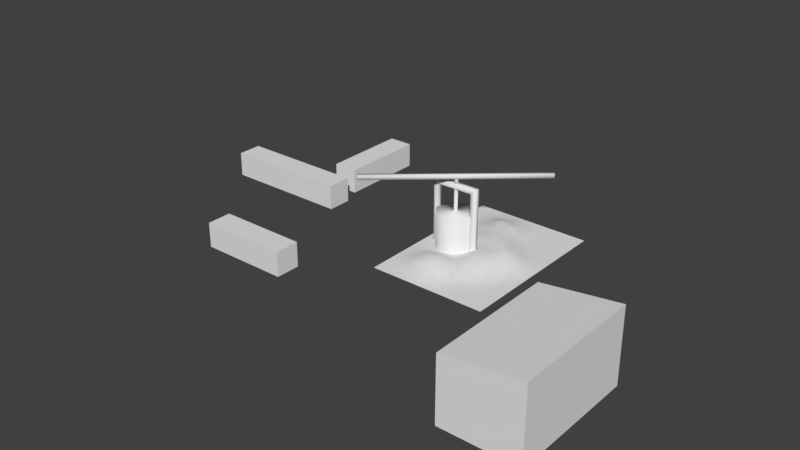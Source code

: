 # Source: Olaria.blend  (saved by Blender 2.79.0; exported with 4.5.12 LTS)
import bpy
from mathutils import Matrix  # noqa: F401  (used for matrix-valued properties, if any)

bpy.ops.wm.read_factory_settings(use_empty=True)
scene = bpy.context.scene
scene.name = 'Scene'

# ---- collections
col_collection_1 = bpy.data.collections.new('Collection 1'); scene.collection.children.link(col_collection_1)

# ---- world
world_world = bpy.data.worlds.new('World'); scene.world = world_world
world_world.color = (0.05088, 0.05088, 0.05088)
world_world.use_sun_shadow = False
world_world.sun_shadow_jitter_overblur = 0.0
world_world.cycles.sampling_method = 'MANUAL'

# ---- meshes
me_cube_001 = bpy.data.meshes.new('Cube.001')
me_cube_001.from_pydata([(-2.072, -1.998, -1.0), (-2.072, -1.998, 1.0), (-2.072, 5.11, -1.0), (-2.072, 5.11, 1.0), (-0.07155, -1.998, -1.0), (-0.07155, -1.998, 1.0), (-0.07155, 5.11, -1.0), (-0.07155, 5.11, 1.0), (0.5358, -5.484, -1.0), (0.5358, -5.484, 1.0), (-9.788, -5.484, -1.0), (-9.788, -5.484, 1.0), (0.5358, -3.484, -1.0), (0.5358, -3.484, 1.0), (-9.788, -3.484, -1.0), (-9.788, -3.484, 1.0), (5.062, -15.89, -1.0), (5.062, -15.89, 1.0), (-2.046, -15.89, -1.0), (-2.046, -15.89, 1.0), (5.062, -13.89, -1.0), (5.062, -13.89, 1.0), (-2.046, -13.89, -1.0), (-2.046, -13.89, 1.0)], [], [(0, 1, 3, 2), (2, 3, 7, 6), (6, 7, 5, 4), (4, 5, 1, 0), (2, 6, 4, 0), (7, 3, 1, 5), (8, 9, 11, 10), (10, 11, 15, 14), (14, 15, 13, 12), (12, 13, 9, 8), (10, 14, 12, 8), (15, 11, 9, 13), (16, 17, 19, 18), (18, 19, 23, 22), (22, 23, 21, 20), (20, 21, 17, 16), (18, 22, 20, 16), (23, 19, 17, 21)])
me_cube_001.use_remesh_preserve_volume = False
me_cube_001.use_remesh_preserve_attributes = False
me_cube_001.use_mirror_vertex_groups = False
me_cube_001.update()
me_cube = bpy.data.meshes.new('Cube')
me_cube.from_pydata([(-1.237, 3.072, -1.0), (-1.237, 3.072, 1.101), (1.305, -1.183, -1.0), (1.305, -1.183, 1.415), (1.305, 3.072, -1.0), (1.305, 3.072, 1.415), (-1.237, 2.588, -1.0), (-1.237, 2.033, -1.0), (-1.237, 2.588, 0.6113), (-1.237, 2.033, 0.6032), (-1.134, 2.588, 0.6113), (-1.134, 2.033, 0.6032), (-1.134, 2.033, -1.0), (-1.134, 2.588, -1.0), (-1.134, -1.078, 1.0), (-1.134, -1.078, -1.0), (-1.134, 2.938, 1.0), (-1.134, 2.938, -1.0), (1.188, 2.938, 1.314), (1.188, 2.938, -1.0), (1.188, -1.078, 1.314), (1.188, -1.078, -1.0), (-1.237, -1.183, -1.0), (-1.237, -1.183, 1.101)], [], [(0, 1, 5, 4), (4, 5, 3, 2), (14, 11, 10, 16), (9, 8, 10, 11), (7, 9, 11, 12), (13, 10, 8, 6), (12, 11, 14, 15), (13, 17, 16, 10), (16, 17, 19, 18), (18, 19, 21, 20), (15, 14, 20, 21), (1, 0, 6, 8), (9, 7, 22, 23), (9, 23, 1, 8), (2, 3, 23, 22), (1, 23, 3, 5), (16, 18, 20, 14)])
me_cube.use_remesh_preserve_volume = False
me_cube.use_remesh_preserve_attributes = False
me_cube.use_mirror_vertex_groups = False
me_cube.update()
me_cylinder = bpy.data.meshes.new('Cylinder')
me_cylinder.from_pydata([(0.0, 1.0, -1.0), (0.0, 1.0, 1.0), (0.5878, 0.809, -1.0), (0.5878, 0.809, 1.0), (0.9511, 0.309, -1.0), (0.9511, 0.309, 1.0), (0.9511, -0.309, -1.0), (0.9511, -0.309, 1.0), (0.5878, -0.809, -1.0), (0.5878, -0.809, 1.0), (-8.742e-08, -1.0, -1.0), (-8.742e-08, -1.0, 1.0), (-0.5878, -0.809, -1.0), (-0.5878, -0.809, 1.0), (-0.9511, -0.309, -1.0), (-0.9511, -0.309, 1.0), (-0.9511, 0.309, -1.0), (-0.9511, 0.309, 1.0), (-0.5878, 0.809, -1.0), (-0.5878, 0.809, 1.0), (0.06006, 0.08267, 1.0), (2.676e-08, 0.1022, 1.0), (0.09718, 0.03158, 1.0), (0.09718, -0.03158, 1.0), (0.06006, -0.08267, 1.0), (1.782e-08, -0.1022, 1.0), (-0.06006, -0.08267, 1.0), (-0.09718, -0.03158, 1.0), (-0.09718, 0.03158, 1.0), (-0.06006, 0.08267, 1.0), (0.06006, 0.08267, 2.199), (2.676e-08, 0.1022, 2.199), (0.09718, 0.03158, 2.199), (0.09718, -0.03158, 2.199), (0.06006, -0.08267, 2.199), (1.782e-08, -0.1022, 2.199), (-0.06006, -0.08267, 2.199), (-0.09718, -0.03158, 2.199), (-0.09718, 0.03158, 2.199), (-0.06006, 0.08267, 2.199), (0.9511, -0.1329, -1.0), (0.9511, -0.1329, 2.199), (0.9511, 0.1501, -1.0), (0.9511, 0.1501, 2.199), (1.234, -0.1329, -1.0), (1.234, -0.1329, 2.457), (1.234, 0.1501, -1.0), (-1.234, -0.1329, -1.0), (-1.234, -0.1329, 2.457), (-1.234, 0.1501, -1.0), (-1.234, 0.1501, 2.457), (-0.9511, -0.1329, -1.0), (-0.9511, -0.1329, 2.199), (-0.9511, 0.1501, -1.0), (-0.9511, 0.1501, 2.199), (1.234, 0.1501, 2.457), (0.06006, 0.08267, 2.457), (2.676e-08, 0.1022, 2.457), (0.09718, 0.03158, 2.457), (0.09718, -0.03158, 2.457), (0.06006, -0.08267, 2.457), (1.782e-08, -0.1022, 2.457), (-0.06006, -0.08267, 2.457), (-0.09718, -0.03158, 2.457), (-0.09718, 0.03158, 2.457), (-0.06006, 0.08267, 2.457), (0.06006, 0.08267, 2.717), (2.676e-08, 0.1022, 2.717), (0.09718, 0.03158, 2.717), (0.09718, -0.03158, 2.717), (0.06006, -0.08267, 2.717), (1.782e-08, -0.1022, 2.717), (-0.06006, -0.08267, 2.717), (-0.09718, -0.03158, 2.717), (-0.09718, 0.03158, 2.717), (-0.06006, 0.08267, 2.717), (3.454, 3.141, 2.717), (3.454, 3.141, 2.939), (3.6, 2.972, 2.717), (3.6, 2.972, 2.939), (-3.643, -3.017, 2.717), (-3.643, -3.017, 2.939), (-3.497, -3.186, 2.717), (-3.497, -3.186, 2.939)], [], [(0, 1, 3, 2), (2, 3, 5, 4), (4, 5, 7, 6), (6, 7, 9, 8), (8, 9, 11, 10), (10, 11, 13, 12), (12, 13, 15, 14), (14, 15, 17, 16), (7, 5, 22, 23), (16, 17, 19, 18), (18, 19, 1, 0), (48, 50, 49, 47), (23, 22, 32, 33), (5, 3, 20, 22), (1, 19, 29, 21), (19, 17, 28, 29), (17, 15, 27, 28), (15, 13, 26, 27), (13, 11, 25, 26), (11, 9, 24, 25), (9, 7, 23, 24), (3, 1, 21, 20), (21, 29, 39, 31), (27, 26, 36, 37), (24, 23, 33, 34), (20, 21, 31, 30), (28, 27, 37, 38), (25, 24, 34, 35), (22, 20, 30, 32), (29, 28, 38, 39), (26, 25, 35, 36), (40, 41, 43, 42), (42, 43, 55, 46), (46, 55, 45, 44), (44, 45, 41, 40), (49, 50, 54, 53), (53, 54, 52, 51), (51, 52, 48, 47), (52, 41, 45, 48), (45, 55, 50, 48), (54, 50, 55, 43), (52, 54, 43, 41), (56, 58, 59, 60, 61, 62, 63, 64, 65, 57), (62, 61, 71, 72), (59, 58, 68, 69), (57, 65, 75, 67), (63, 62, 72, 73), (60, 59, 69, 70), (56, 57, 67, 66), (64, 63, 73, 74), (61, 60, 70, 71), (58, 56, 66, 68), (65, 64, 74, 75), (76, 77, 79, 78), (78, 79, 83, 82), (82, 83, 81, 80), (80, 81, 77, 76), (78, 82, 80, 76), (83, 79, 77, 81)])
me_cylinder.polygons.foreach_set('use_smooth', [True] * 59)
me_cylinder.use_remesh_preserve_volume = False
me_cylinder.use_remesh_preserve_attributes = False
me_cylinder.use_mirror_vertex_groups = False
me_cylinder.update()
me_plane_003 = bpy.data.meshes.new('Plane.003')
me_plane_003.from_pydata([(0.5278, 0.1508, -0.01261), (-0.0754, 0.1508, -0.01261), (0.5278, -0.1508, -0.01261), (-0.0754, -0.1508, 0.03208), (-0.377, 0.1508, 0.03208), (0.2262, 0.1508, 0.01574), (0.2262, -0.1508, -0.009799), (-0.377, -0.1508, -0.01261), (0.5278, 5.96e-08, -0.01261), (-0.0754, 5.96e-08, 0.03208), (-0.5278, 0.1508, -0.01261), (0.0754, 0.1508, -0.009799), (0.5278, 0.3016, -0.01261), (0.5278, -0.3016, -0.01261), (-0.0754, 0.3016, -0.01261), (-0.0754, -0.3016, -0.009799), (-0.2262, 0.1508, 0.03208), (0.377, 0.1508, 0.01574), (0.2262, 5.96e-08, 0.03208), (0.2262, -0.3016, -0.01261), (0.0754, -0.1508, 0.03208), (0.377, -0.1508, -0.01261), (-0.377, 5.96e-08, 0.01574), (-0.377, -0.3016, -0.01261), (-0.5278, -0.1508, -0.01261), (-0.2262, -0.1508, 0.01574), (-0.377, 0.3016, -0.009799), (0.2262, 0.3016, -0.01261), (0.377, 0.3016, -0.01261), (0.0754, 0.3016, -0.01261), (-0.2262, 0.3016, -0.009799), (-0.5278, 0.3016, -0.01261), (-0.2262, -0.3016, -0.01261), (-0.5278, -0.3016, -0.01261), (-0.5278, 5.96e-08, -0.01261), (0.377, -0.3016, -0.01261), (0.0754, -0.3016, -0.009799), (0.0754, 5.96e-08, 0.03208), (0.377, 5.96e-08, 0.01574), (-0.2262, 5.96e-08, 0.01574), (0.5278, 0.0754, -0.01261), (-0.0754, 0.0754, -0.004531), (-7.451e-09, 0.1508, -0.01261), (0.5278, 0.377, -0.01261), (0.5278, -0.2262, -0.01261), (-0.0754, 0.377, -0.01261), (-0.0754, -0.2262, 0.01574), (-0.3016, 0.1508, 0.0552), (0.3016, 0.1508, 0.03208), (0.2262, 0.0754, 0.03208), (0.2262, -0.2262, -0.01261), (-7.451e-09, -0.1508, 0.0552), (0.3016, -0.1508, -0.01261), (-0.377, 0.0754, 0.03208), (-0.377, -0.2262, -0.01261), (-0.3016, -0.1508, -0.009799), (-0.377, 0.377, -0.01261), (0.2262, 0.377, -0.01261), (0.5278, -0.0754, -0.01261), (-0.0754, -0.0754, 0.0552), (-0.4524, 0.1508, -0.004531), (0.1508, 0.1508, -0.004531), (0.5278, 0.2262, -0.01261), (0.5278, -0.377, -0.01261), (-0.0754, 0.2262, -0.01261), (-0.0754, -0.377, -0.01261), (-0.1508, 0.1508, -0.004531), (0.4524, 0.1508, -0.009799), (0.2262, -0.0754, 0.01574), (0.2262, -0.377, -0.01261), (0.1508, -0.1508, 0.01574), (0.4524, -0.1508, -0.01261), (-0.377, -0.0754, -0.009798), (-0.377, -0.377, -0.01261), (-0.4524, -0.1508, -0.01261), (-0.1508, -0.1508, 0.03208), (-0.377, 0.2262, 0.01574), (0.2262, 0.2262, -0.009799), (0.377, 0.377, -0.01261), (0.377, 0.2262, -0.009799), (0.3016, 0.3016, -0.01261), (0.4524, 0.3016, -0.01261), (0.0754, 0.377, -0.01261), (0.0754, 0.2262, -0.01261), (-7.451e-09, 0.3016, -0.01261), (0.1508, 0.3016, -0.01261), (-0.2262, 0.377, -0.01261), (-0.2262, 0.2262, 0.01574), (-0.3016, 0.3016, -0.004531), (-0.1508, 0.3016, -0.01261), (-0.5278, 0.377, -0.01261), (-0.5278, 0.2262, -0.01261), (-0.4524, 0.3016, -0.01261), (-0.2262, -0.2262, -0.009799), (-0.2262, -0.377, -0.01261), (-0.3016, -0.3016, -0.01261), (-0.1508, -0.3016, -0.01261), (-0.5278, -0.2262, -0.01261), (-0.5278, -0.377, -0.01261), (-0.4524, -0.3016, -0.01261), (-0.5278, 0.0754, -0.01261), (-0.5278, -0.0754, -0.01261), (-0.4524, 5.96e-08, -0.009798), (0.377, -0.2262, -0.01261), (0.377, -0.377, -0.01261), (0.3016, -0.3016, -0.01261), (0.4524, -0.3016, -0.01261), (0.0754, -0.2262, 0.01574), (0.0754, -0.377, -0.01261), (-7.451e-09, -0.3016, -0.004531), (0.1508, -0.3016, -0.01261), (0.0754, 0.0754, 0.01574), (0.0754, -0.0754, 0.0552), (-7.451e-09, 5.96e-08, 0.01574), (0.1508, 5.96e-08, 0.0552), (0.377, 0.0754, 0.03208), (0.377, -0.0754, -0.009798), (0.3016, 5.96e-08, 0.03208), (0.4524, 5.96e-08, -0.009799), (-0.2262, 0.0754, 0.03208), (-0.2262, -0.0754, 0.03208), (-0.3016, 5.96e-08, 0.03208), (-0.1508, 5.96e-08, 0.03208), (-0.1508, -0.0754, 0.0552), (-0.3016, -0.0754, -0.004531), (-0.3016, 0.0754, 0.0552), (0.4524, -0.0754, -0.01261), (0.3016, -0.0754, -0.004531), (0.3016, 0.0754, 0.0552), (0.1508, -0.0754, 0.03208), (-7.451e-09, -0.0754, 0.03208), (-7.451e-09, 0.0754, -0.009798), (0.1508, -0.377, -0.01261), (-7.451e-09, -0.377, -0.01261), (-7.451e-09, -0.2262, 0.03208), (0.4524, -0.377, -0.01261), (0.3016, -0.377, -0.01261), (0.3016, -0.2262, -0.01261), (-0.4524, -0.0754, -0.01261), (-0.4524, -0.377, -0.01261), (-0.1508, -0.377, -0.01261), (-0.3016, -0.377, -0.01261), (-0.3016, -0.2262, -0.01261), (-0.4524, 0.2262, -0.009799), (-0.1508, 0.2262, -0.009799), (-0.3016, 0.2262, 0.03208), (-0.3016, 0.377, -0.01261), (0.1508, 0.2262, -0.01261), (-7.451e-09, 0.2262, -0.01261), (-7.451e-09, 0.377, -0.01261), (0.4524, 0.2262, -0.01261), (0.3016, 0.2262, -0.004531), (0.3016, 0.377, -0.01261), (0.4524, 0.377, -0.01261), (0.1508, 0.377, -0.01261), (-0.1508, 0.377, -0.01261), (-0.4524, 0.377, -0.01261), (-0.1508, -0.2262, -0.004531), (-0.4524, -0.2262, -0.01261), (-0.4524, 0.0754, -0.004531), (0.4524, -0.2262, -0.01261), (0.1508, -0.2262, -0.009799), (0.1508, 0.0754, 0.03208), (0.4524, 0.0754, -0.004531), (-0.1508, 0.0754, -0.004531)], [], [(164, 41, 1, 66), (163, 40, 0, 67), (162, 49, 5, 61), (161, 50, 6, 70), (160, 44, 2, 71), (159, 53, 4, 60), (158, 54, 7, 74), (157, 46, 3, 75), (151, 79, 28, 80), (150, 62, 12, 81), (148, 83, 29, 84), (147, 77, 27, 85), (145, 87, 30, 88), (144, 64, 14, 89), (143, 76, 26, 92), (142, 93, 25, 55), (141, 94, 32, 95), (140, 65, 15, 96), (139, 73, 23, 99), (138, 72, 22, 102), (137, 103, 21, 52), (136, 104, 35, 105), (135, 63, 13, 106), (134, 107, 20, 51), (133, 108, 36, 109), (132, 69, 19, 110), (131, 111, 11, 42), (130, 112, 37, 113), (129, 68, 18, 114), (128, 115, 17, 48), (127, 116, 38, 117), (126, 58, 8, 118), (125, 119, 16, 47), (124, 120, 39, 121), (123, 59, 9, 122), (120, 123, 122, 39), (25, 75, 123, 120), (75, 3, 59, 123), (72, 124, 121, 22), (7, 55, 124, 72), (55, 25, 120, 124), (53, 125, 47, 4), (22, 121, 125, 53), (121, 39, 119, 125), (116, 126, 118, 38), (21, 71, 126, 116), (71, 2, 58, 126), (68, 127, 117, 18), (6, 52, 127, 68), (52, 21, 116, 127), (49, 128, 48, 5), (18, 117, 128, 49), (117, 38, 115, 128), (112, 129, 114, 37), (20, 70, 129, 112), (70, 6, 68, 129), (59, 130, 113, 9), (3, 51, 130, 59), (51, 20, 112, 130), (41, 131, 42, 1), (9, 113, 131, 41), (113, 37, 111, 131), (108, 132, 110, 36), (65, 133, 109, 15), (46, 134, 51, 3), (15, 109, 134, 46), (109, 36, 107, 134), (104, 135, 106, 35), (69, 136, 105, 19), (50, 137, 52, 6), (19, 105, 137, 50), (105, 35, 103, 137), (101, 138, 102, 34), (24, 74, 138, 101), (74, 7, 72, 138), (98, 139, 99, 33), (94, 140, 96, 32), (73, 141, 95, 23), (54, 142, 55, 7), (23, 95, 142, 54), (95, 32, 93, 142), (91, 143, 92, 31), (10, 60, 143, 91), (60, 4, 76, 143), (87, 144, 89, 30), (16, 66, 144, 87), (66, 1, 64, 144), (76, 145, 88, 26), (4, 47, 145, 76), (47, 16, 87, 145), (26, 88, 146, 56), (88, 30, 86, 146), (83, 147, 85, 29), (11, 61, 147, 83), (61, 5, 77, 147), (64, 148, 84, 14), (1, 42, 148, 64), (42, 11, 83, 148), (14, 84, 149, 45), (84, 29, 82, 149), (79, 150, 81, 28), (17, 67, 150, 79), (67, 0, 62, 150), (77, 151, 80, 27), (5, 48, 151, 77), (48, 17, 79, 151), (27, 80, 152, 57), (80, 28, 78, 152), (28, 81, 153, 78), (81, 12, 43, 153), (29, 85, 154, 82), (85, 27, 57, 154), (30, 89, 155, 86), (89, 14, 45, 155), (31, 92, 156, 90), (92, 26, 56, 156), (93, 157, 75, 25), (32, 96, 157, 93), (96, 15, 46, 157), (97, 158, 74, 24), (33, 99, 158, 97), (99, 23, 54, 158), (100, 159, 60, 10), (34, 102, 159, 100), (102, 22, 53, 159), (103, 160, 71, 21), (35, 106, 160, 103), (106, 13, 44, 160), (107, 161, 70, 20), (36, 110, 161, 107), (110, 19, 50, 161), (111, 162, 61, 11), (37, 114, 162, 111), (114, 18, 49, 162), (115, 163, 67, 17), (38, 118, 163, 115), (118, 8, 40, 163), (119, 164, 66, 16), (39, 122, 164, 119), (122, 9, 41, 164)])
me_plane_003.polygons.foreach_set('use_smooth', [True] * 140)
me_plane_003.use_remesh_preserve_volume = False
me_plane_003.use_remesh_preserve_attributes = False
me_plane_003.use_mirror_vertex_groups = False
me_plane_003.update()

# ---- objects
ob_cube_001 = bpy.data.objects.new('Cube.001', me_cube_001)
ob_cube = bpy.data.objects.new('Cube', me_cube)
ob_cylinder = bpy.data.objects.new('Cylinder', me_cylinder)
ob_plane = bpy.data.objects.new('Plane', me_plane_003)

# ---- transforms, parenting, visibility, modifiers, constraints
ob_cube_001.location = (-5.041, 1.847, 0.439)
ob_cube_001.scale = (0.4211, 0.4211, 0.4211)
ob_cube_001.lineart.crease_threshold = 0.0
ob_cube.location = (6.45, -6.395, 1.074)
ob_cube.lineart.crease_threshold = 0.0
ob_cylinder.location = (0.02444, 0.02561, 0.6769)
ob_cylinder.scale = (0.6394, 0.6394, 0.6394)
ob_cylinder.lineart.crease_threshold = 0.0
ob_plane.location = (0.9851, 0.1229, 0.1516)
ob_plane.rotation_euler = (0.0, -0.0, 1.571)
ob_plane.scale = (5.283, 5.283, 5.283)
ob_plane.lineart.crease_threshold = 0.0

# ---- collection membership
col_collection_1.objects.link(ob_cube_001)
col_collection_1.objects.link(ob_cube)
col_collection_1.objects.link(ob_cylinder)
col_collection_1.objects.link(ob_plane)

# ---- scene / render settings (as saved in the file)
scene.frame_start = 1; scene.frame_end = 250; scene.frame_set(1)
scene.render.engine = 'BLENDER_EEVEE_NEXT'
scene.render.resolution_percentage = 50
scene.render.dither_intensity = 0.0
scene.cycles.use_denoising = False
scene.cycles.samples = 128
scene.cycles.sampling_pattern = 'TABULATED_SOBOL'
scene.cycles.use_adaptive_sampling = False
scene.cycles.use_light_tree = False
scene.cycles.blur_glossy = 0.0
scene.cycles.sample_clamp_indirect = 0.0
scene.view_settings.view_transform = 'Standard'
bpy.context.view_layer.update()

# ---- added for rendering (the .blend has no active camera and no usable light): camera, sun
cam_auto = bpy.data.cameras.new('AutoCamera')
cam_auto.lens = 50.0
cam_auto.sensor_width = 36.0
cam_auto.clip_end = 1000.0
ob_auto_camera = bpy.data.objects.new('AutoCamera', cam_auto)
scene.collection.objects.link(ob_auto_camera)
ob_auto_camera.location = (18.4088, -24.7246, 16.5771)
ob_auto_camera.rotation_euler = (1.09748, -7.21219e-08, 0.694738)
scene.camera = ob_auto_camera
light_auto_sun = bpy.data.lights.new('AutoSun', 'SUN')
light_auto_sun.energy = 3.0
light_auto_sun.angle = 0.0523599
ob_auto_sun = bpy.data.objects.new('AutoSun', light_auto_sun)
scene.collection.objects.link(ob_auto_sun)
ob_auto_sun.rotation_euler = (0.872665, 0.174533, 0.523599)
bpy.context.view_layer.update()
